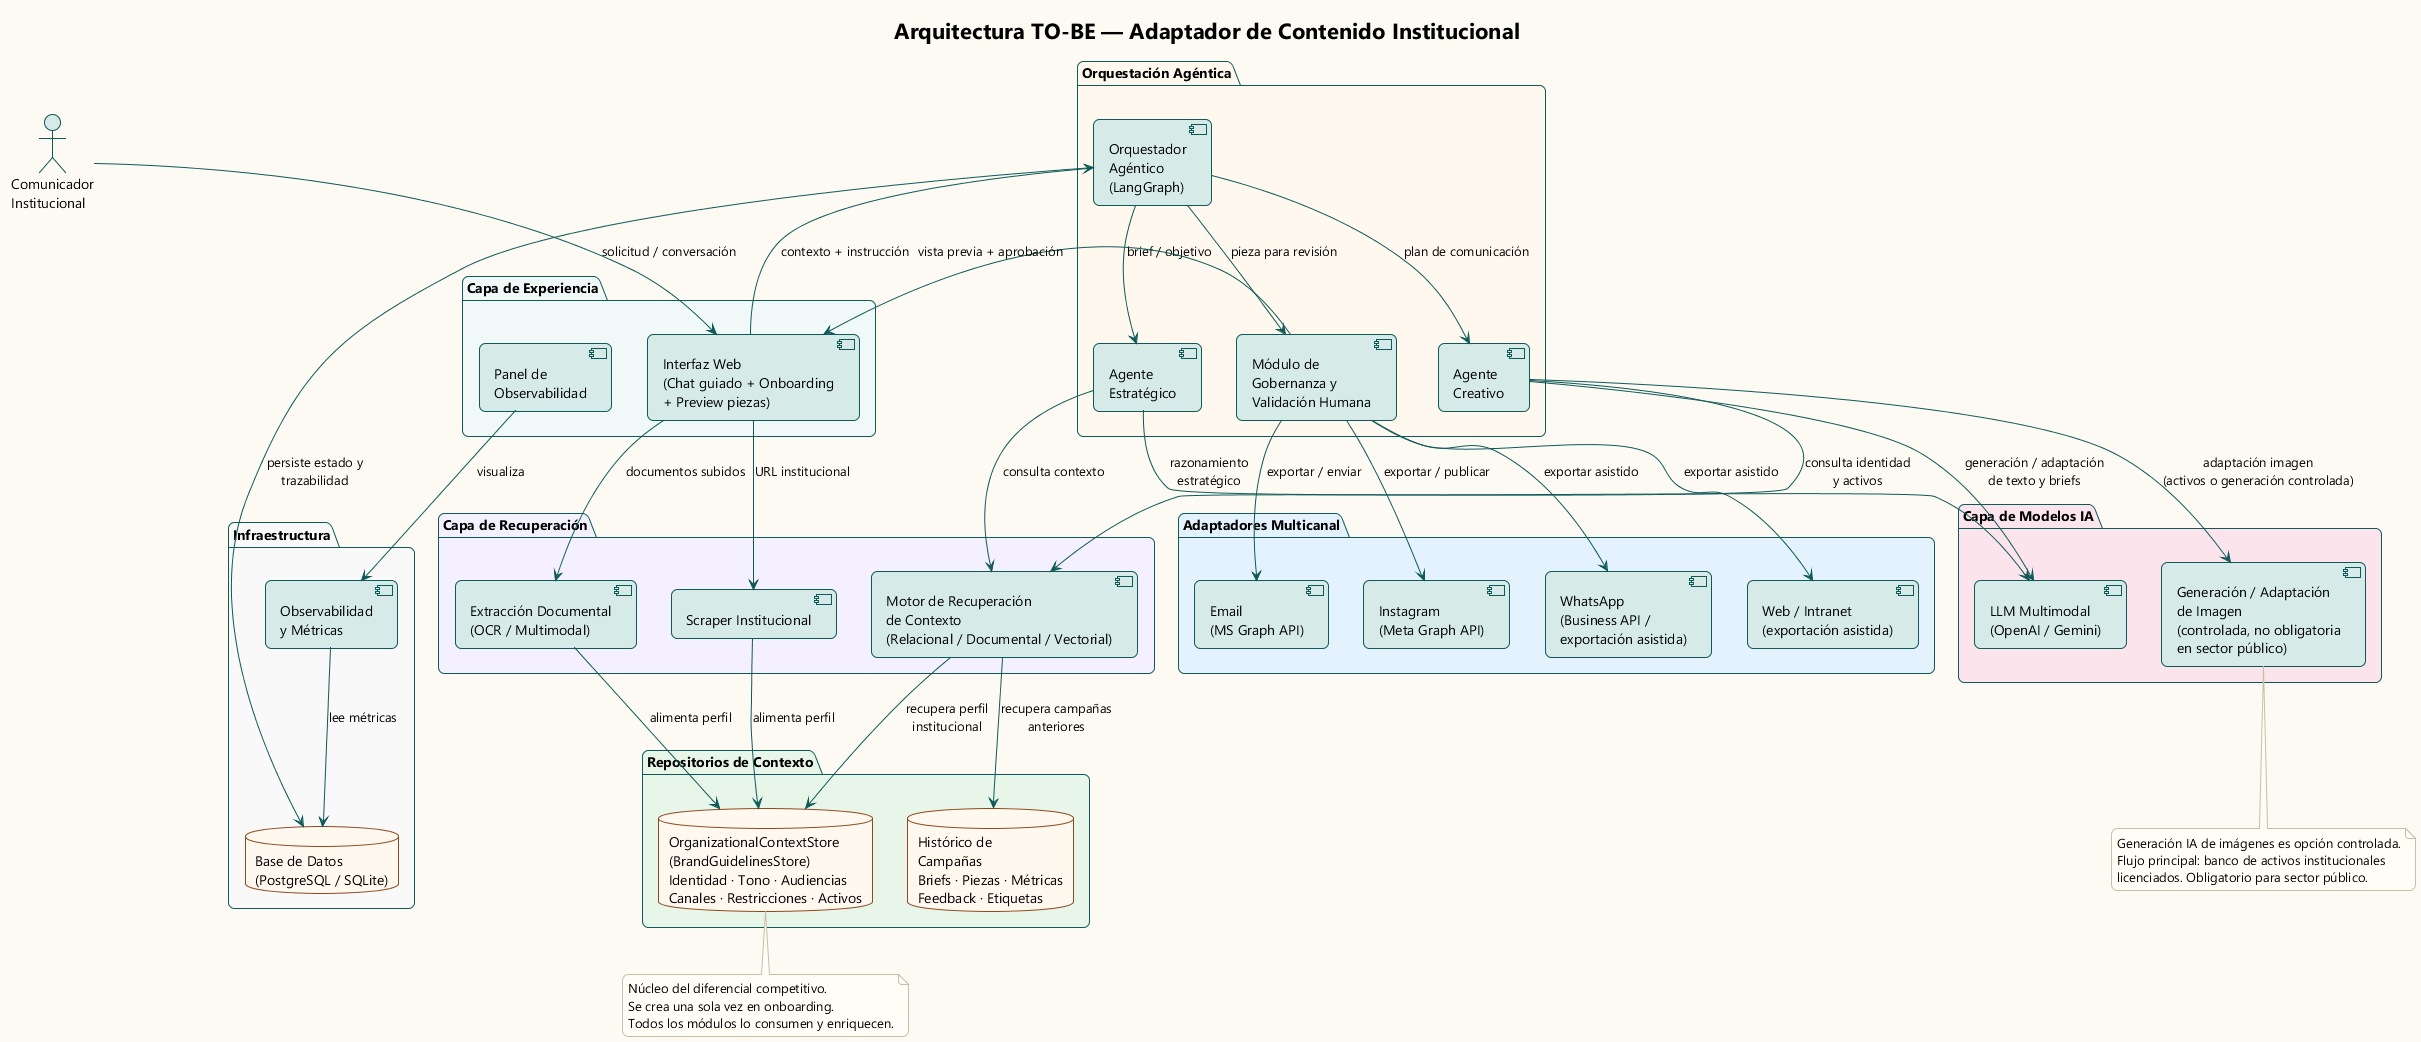

The diagram above was rendered by PlantUML. Its source (embedded in the PNG):
@startuml to-be-arquitectura
!theme plain
skinparam backgroundColor #FDFAF4
skinparam defaultFontName Segoe UI
skinparam roundCorner 12
skinparam ArrowColor #0f5a58
skinparam ComponentBorderColor #0f5a58
skinparam ComponentBackgroundColor #d6ebe8
skinparam DatabaseBorderColor #8d4a1f
skinparam DatabaseBackgroundColor #fff8ef
skinparam NoteBackgroundColor #fffdf6
skinparam NoteBorderColor #c8bfa8
skinparam PackageBorderColor #0f5a58
skinparam PackageBackgroundColor #f0f9f8
skinparam ActorBackgroundColor #d6ebe8
skinparam ActorBorderColor #0f5a58

title Arquitectura TO-BE — Adaptador de Contenido Institucional

actor "Comunicador\nInstitucional" as USUARIO

package "Capa de Experiencia" #f0f9f8 {
  component "Interfaz Web\n(Chat guiado + Onboarding\n+ Preview piezas)" as UI
  component "Panel de\nObservabilidad" as OBS_UI
}

package "Orquestación Agéntica" #fff8ef {
  component "Orquestador\nAgéntico\n(LangGraph)" as ORQUESTADOR
  component "Agente\nEstratégico" as AGENTE_EST
  component "Agente\nCreativo" as AGENTE_CREA
  component "Módulo de\nGobernanza y\nValidación Humana" as GOBERNANZA
}

package "Repositorios de Contexto" #e8f5e9 {
  database "OrganizationalContextStore\n(BrandGuidelinesStore)\nIdentidad · Tono · Audiencias\nCanales · Restricciones · Activos" as BGS
  database "Histórico de\nCampañas\nBriefs · Piezas · Métricas\nFeedback · Etiquetas" as HISTORICO
}

package "Capa de Recuperación" #f5f0ff {
  component "Motor de Recuperación\nde Contexto\n(Relacional / Documental / Vectorial)" as RETRIEVAL
  component "Extracción Documental\n(OCR / Multimodal)" as OCR
  component "Scraper Institucional" as SCRAPER
}

package "Capa de Modelos IA" #fce4ec {
  component "LLM Multimodal\n(OpenAI / Gemini)" as LLM
  component "Generación / Adaptación\nde Imagen\n(controlada, no obligatoria\nen sector público)" as IMG_GEN
}

package "Adaptadores Multicanal" #e3f2fd {
  component "Email\n(MS Graph API)" as EMAIL
  component "Instagram\n(Meta Graph API)" as INSTAGRAM
  component "WhatsApp\n(Business API /\nexportación asistida)" as WHATSAPP
  component "Web / Intranet\n(exportación asistida)" as WEB
}

package "Infraestructura" #f9f9f9 {
  database "Base de Datos\n(PostgreSQL / SQLite)" as DB
  component "Observabilidad\ny Métricas" as OBS
}

' Flujo principal usuario → sistema
USUARIO --> UI : solicitud / conversación
UI --> ORQUESTADOR : contexto + instrucción
ORQUESTADOR --> AGENTE_EST : brief / objetivo
ORQUESTADOR --> AGENTE_CREA : plan de comunicación
ORQUESTADOR --> GOBERNANZA : pieza para revisión

' Recuperación de contexto
AGENTE_EST --> RETRIEVAL : consulta contexto
AGENTE_CREA --> RETRIEVAL : consulta identidad\ny activos
RETRIEVAL --> BGS : recupera perfil\ninstitucional
RETRIEVAL --> HISTORICO : recupera campañas\nanteriores

' Extracción de documentos (onboarding)
UI --> OCR : documentos subidos
UI --> SCRAPER : URL institucional
OCR --> BGS : alimenta perfil
SCRAPER --> BGS : alimenta perfil

' Capa de modelos
AGENTE_EST --> LLM : razonamiento\nestratégico
AGENTE_CREA --> LLM : generación / adaptación\nde texto y briefs
AGENTE_CREA --> IMG_GEN : adaptación imagen\n(activos o generación controlada)

' Gobernanza y salida
GOBERNANZA --> UI : vista previa + aprobación
GOBERNANZA --> EMAIL : exportar / enviar
GOBERNANZA --> INSTAGRAM : exportar / publicar
GOBERNANZA --> WHATSAPP : exportar asistido
GOBERNANZA --> WEB : exportar asistido

' Persistencia y observabilidad
ORQUESTADOR --> DB : persiste estado y\ntrazabilidad
OBS --> DB : lee métricas
OBS_UI --> OBS : visualiza

note bottom of BGS
  Núcleo del diferencial competitivo.
  Se crea una sola vez en onboarding.
  Todos los módulos lo consumen y enriquecen.
end note

note bottom of IMG_GEN
  Generación IA de imágenes es opción controlada.
  Flujo principal: banco de activos institucionales
  licenciados. Obligatorio para sector público.
end note

@enduml